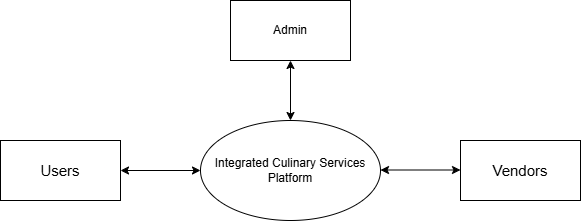

The diagram above was exported from draw.io. Its source (the exported page's mxGraphModel, read from the mxfile embedded in the PNG):
<mxGraphModel dx="1118" dy="613" grid="1" gridSize="10" guides="1" tooltips="1" connect="1" arrows="1" fold="1" page="1" pageScale="1" pageWidth="850" pageHeight="1100" math="0" shadow="0">
  <root>
    <mxCell id="0" />
    <mxCell id="1" parent="0" />
    <mxCell id="6Z9MPf33xRJhVMsIQR69-1" value="&lt;font style=&quot;font-size: 15px;&quot;&gt;Users&lt;/font&gt;" style="rounded=0;whiteSpace=wrap;html=1;" vertex="1" parent="1">
      <mxGeometry x="140" y="250" width="120" height="60" as="geometry" />
    </mxCell>
    <mxCell id="6Z9MPf33xRJhVMsIQR69-2" value="Integrated Culinary Services Platform" style="ellipse;whiteSpace=wrap;html=1;" vertex="1" parent="1">
      <mxGeometry x="340" y="230" width="180" height="100" as="geometry" />
    </mxCell>
    <mxCell id="6Z9MPf33xRJhVMsIQR69-3" value="&lt;font style=&quot;font-size: 15px;&quot;&gt;Vendors&lt;/font&gt;" style="rounded=0;whiteSpace=wrap;html=1;" vertex="1" parent="1">
      <mxGeometry x="600" y="250" width="120" height="60" as="geometry" />
    </mxCell>
    <mxCell id="6Z9MPf33xRJhVMsIQR69-4" value="" style="endArrow=classic;startArrow=classic;html=1;rounded=0;exitX=1;exitY=0.5;exitDx=0;exitDy=0;entryX=0;entryY=0.5;entryDx=0;entryDy=0;" edge="1" parent="1" source="6Z9MPf33xRJhVMsIQR69-1" target="6Z9MPf33xRJhVMsIQR69-2">
      <mxGeometry width="50" height="50" relative="1" as="geometry">
        <mxPoint x="400" y="340" as="sourcePoint" />
        <mxPoint x="450" y="290" as="targetPoint" />
      </mxGeometry>
    </mxCell>
    <mxCell id="6Z9MPf33xRJhVMsIQR69-5" value="" style="endArrow=classic;startArrow=classic;html=1;rounded=0;exitX=1;exitY=0.5;exitDx=0;exitDy=0;entryX=0;entryY=0.5;entryDx=0;entryDy=0;" edge="1" parent="1">
      <mxGeometry width="50" height="50" relative="1" as="geometry">
        <mxPoint x="520" y="279.5" as="sourcePoint" />
        <mxPoint x="600" y="279.5" as="targetPoint" />
      </mxGeometry>
    </mxCell>
    <mxCell id="6Z9MPf33xRJhVMsIQR69-6" value="Admin" style="rounded=0;whiteSpace=wrap;html=1;" vertex="1" parent="1">
      <mxGeometry x="370" y="110" width="120" height="60" as="geometry" />
    </mxCell>
    <mxCell id="6Z9MPf33xRJhVMsIQR69-7" value="" style="endArrow=classic;startArrow=classic;html=1;rounded=0;exitX=0.5;exitY=1;exitDx=0;exitDy=0;entryX=0.5;entryY=0;entryDx=0;entryDy=0;" edge="1" parent="1" source="6Z9MPf33xRJhVMsIQR69-6" target="6Z9MPf33xRJhVMsIQR69-2">
      <mxGeometry width="50" height="50" relative="1" as="geometry">
        <mxPoint x="420" y="190" as="sourcePoint" />
        <mxPoint x="430" y="220" as="targetPoint" />
      </mxGeometry>
    </mxCell>
  </root>
</mxGraphModel>